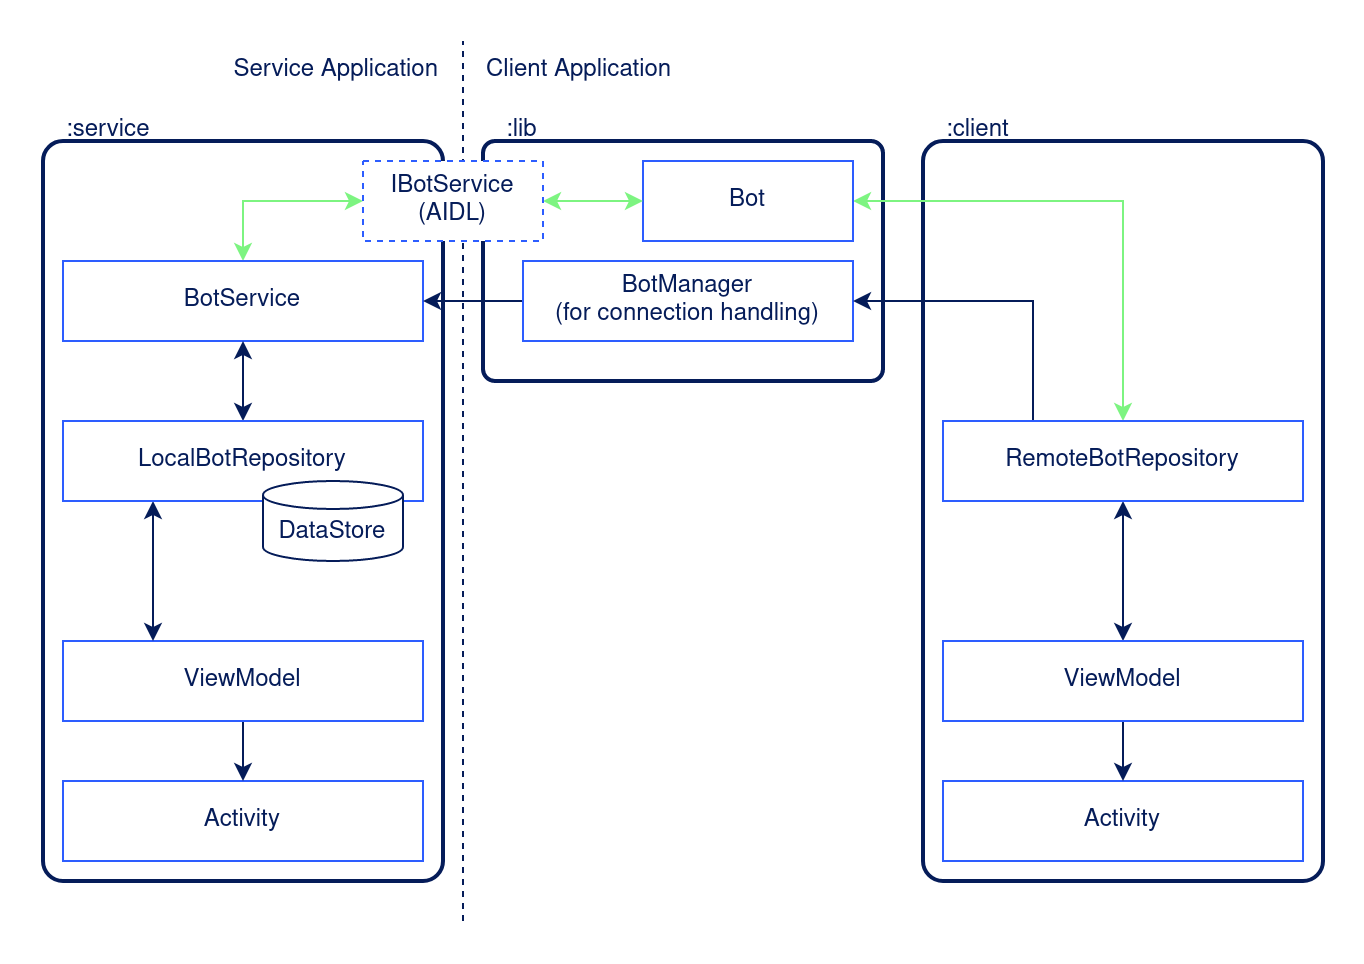

The diagram above was exported from draw.io. Its source (the exported page's mxGraphModel, read from the mxfile embedded in the PNG):
<mxGraphModel dx="1434" dy="712" grid="1" gridSize="10" guides="1" tooltips="1" connect="1" arrows="1" fold="1" page="1" pageScale="1" pageWidth="850" pageHeight="1100" math="0" shadow="0">
  <root>
    <mxCell id="0" />
    <mxCell id="1" parent="0" />
    <mxCell id="zTMfoyfOsL-y44qlvp93-1" value="" style="rounded=1;whiteSpace=wrap;html=1;fontColor=#051C59;strokeColor=#051C59;strokeWidth=2;arcSize=5;" vertex="1" parent="1">
      <mxGeometry x="50" y="70" width="200" height="370" as="geometry" />
    </mxCell>
    <mxCell id="zTMfoyfOsL-y44qlvp93-2" value="" style="rounded=1;whiteSpace=wrap;html=1;fontColor=#051C59;strokeColor=#051C59;strokeWidth=2;arcSize=5;" vertex="1" parent="1">
      <mxGeometry x="270" y="70" width="200" height="120" as="geometry" />
    </mxCell>
    <mxCell id="zTMfoyfOsL-y44qlvp93-3" value="" style="rounded=1;whiteSpace=wrap;html=1;fontColor=#051C59;strokeColor=#051C59;strokeWidth=2;arcSize=5;" vertex="1" parent="1">
      <mxGeometry x="490" y="70" width="200" height="370" as="geometry" />
    </mxCell>
    <mxCell id="zTMfoyfOsL-y44qlvp93-4" value=":service" style="text;html=1;strokeColor=none;fillColor=none;align=left;verticalAlign=middle;whiteSpace=wrap;rounded=0;fontColor=#051C59;" vertex="1" parent="1">
      <mxGeometry x="60" y="50" width="60" height="30" as="geometry" />
    </mxCell>
    <mxCell id="zTMfoyfOsL-y44qlvp93-5" value=":lib" style="text;html=1;strokeColor=none;fillColor=none;align=left;verticalAlign=middle;whiteSpace=wrap;rounded=0;fontColor=#051C59;" vertex="1" parent="1">
      <mxGeometry x="280" y="50" width="60" height="30" as="geometry" />
    </mxCell>
    <mxCell id="zTMfoyfOsL-y44qlvp93-6" value=":client" style="text;html=1;strokeColor=none;fillColor=none;align=left;verticalAlign=middle;whiteSpace=wrap;rounded=0;fontColor=#051C59;" vertex="1" parent="1">
      <mxGeometry x="500" y="50" width="60" height="30" as="geometry" />
    </mxCell>
    <mxCell id="zTMfoyfOsL-y44qlvp93-28" style="edgeStyle=orthogonalEdgeStyle;rounded=0;orthogonalLoop=1;jettySize=auto;html=1;exitX=0.5;exitY=0;exitDx=0;exitDy=0;entryX=0;entryY=0.5;entryDx=0;entryDy=0;startArrow=classic;startFill=1;strokeColor=#7DF481;fontColor=#7DF481;" edge="1" parent="1" source="zTMfoyfOsL-y44qlvp93-7" target="zTMfoyfOsL-y44qlvp93-26">
      <mxGeometry relative="1" as="geometry" />
    </mxCell>
    <mxCell id="zTMfoyfOsL-y44qlvp93-7" value="BotService" style="rounded=0;whiteSpace=wrap;html=1;strokeColor=#2d5dff;fontColor=#051C59;" vertex="1" parent="1">
      <mxGeometry x="60" y="130" width="180" height="40" as="geometry" />
    </mxCell>
    <mxCell id="zTMfoyfOsL-y44qlvp93-22" style="edgeStyle=orthogonalEdgeStyle;rounded=0;orthogonalLoop=1;jettySize=auto;html=1;exitX=1;exitY=0.5;exitDx=0;exitDy=0;entryX=0.5;entryY=0;entryDx=0;entryDy=0;startArrow=classic;startFill=1;strokeColor=#7DF481;fontColor=#7DF481;" edge="1" parent="1" source="zTMfoyfOsL-y44qlvp93-15" target="zTMfoyfOsL-y44qlvp93-18">
      <mxGeometry relative="1" as="geometry" />
    </mxCell>
    <mxCell id="zTMfoyfOsL-y44qlvp93-15" value="Bot" style="rounded=0;whiteSpace=wrap;html=1;strokeColor=#2d5dff;fontColor=#051C59;" vertex="1" parent="1">
      <mxGeometry x="350" y="80" width="105" height="40" as="geometry" />
    </mxCell>
    <mxCell id="zTMfoyfOsL-y44qlvp93-24" style="edgeStyle=orthogonalEdgeStyle;rounded=0;orthogonalLoop=1;jettySize=auto;html=1;exitX=0;exitY=0.5;exitDx=0;exitDy=0;entryX=1;entryY=0.5;entryDx=0;entryDy=0;strokeColor=#051C59;fontColor=#051C59;" edge="1" parent="1" source="zTMfoyfOsL-y44qlvp93-16" target="zTMfoyfOsL-y44qlvp93-7">
      <mxGeometry relative="1" as="geometry" />
    </mxCell>
    <mxCell id="zTMfoyfOsL-y44qlvp93-16" value="BotManager&lt;br&gt;(for connection handling)" style="rounded=0;whiteSpace=wrap;html=1;strokeColor=#2d5dff;fontColor=#051C59;" vertex="1" parent="1">
      <mxGeometry x="290" y="130" width="165" height="40" as="geometry" />
    </mxCell>
    <mxCell id="zTMfoyfOsL-y44qlvp93-23" style="edgeStyle=orthogonalEdgeStyle;rounded=0;orthogonalLoop=1;jettySize=auto;html=1;exitX=0.5;exitY=1;exitDx=0;exitDy=0;entryX=0.5;entryY=0;entryDx=0;entryDy=0;startArrow=classic;startFill=1;strokeColor=#051C59;fontColor=#051C59;" edge="1" parent="1" source="zTMfoyfOsL-y44qlvp93-18" target="zTMfoyfOsL-y44qlvp93-20">
      <mxGeometry relative="1" as="geometry" />
    </mxCell>
    <mxCell id="zTMfoyfOsL-y44qlvp93-41" style="edgeStyle=orthogonalEdgeStyle;rounded=0;orthogonalLoop=1;jettySize=auto;html=1;exitX=0.25;exitY=0;exitDx=0;exitDy=0;entryX=1;entryY=0.5;entryDx=0;entryDy=0;strokeColor=#051C59;fontColor=#051C59;" edge="1" parent="1" source="zTMfoyfOsL-y44qlvp93-18" target="zTMfoyfOsL-y44qlvp93-16">
      <mxGeometry relative="1" as="geometry" />
    </mxCell>
    <mxCell id="zTMfoyfOsL-y44qlvp93-18" value="RemoteBotRepository" style="rounded=0;whiteSpace=wrap;html=1;strokeColor=#2d5dff;fontColor=#051C59;" vertex="1" parent="1">
      <mxGeometry x="500" y="210" width="180" height="40" as="geometry" />
    </mxCell>
    <mxCell id="zTMfoyfOsL-y44qlvp93-19" value="Activity" style="rounded=0;whiteSpace=wrap;html=1;strokeColor=#2d5dff;fontColor=#051C59;" vertex="1" parent="1">
      <mxGeometry x="500" y="390" width="180" height="40" as="geometry" />
    </mxCell>
    <mxCell id="zTMfoyfOsL-y44qlvp93-33" style="edgeStyle=orthogonalEdgeStyle;rounded=0;orthogonalLoop=1;jettySize=auto;html=1;exitX=0.5;exitY=1;exitDx=0;exitDy=0;entryX=0.5;entryY=0;entryDx=0;entryDy=0;strokeColor=#051C59;fontColor=#051C59;" edge="1" parent="1" source="zTMfoyfOsL-y44qlvp93-20" target="zTMfoyfOsL-y44qlvp93-19">
      <mxGeometry relative="1" as="geometry" />
    </mxCell>
    <mxCell id="zTMfoyfOsL-y44qlvp93-20" value="ViewModel" style="rounded=0;whiteSpace=wrap;html=1;strokeColor=#2d5dff;fontColor=#051C59;" vertex="1" parent="1">
      <mxGeometry x="500" y="320" width="180" height="40" as="geometry" />
    </mxCell>
    <mxCell id="zTMfoyfOsL-y44qlvp93-27" style="edgeStyle=orthogonalEdgeStyle;rounded=0;orthogonalLoop=1;jettySize=auto;html=1;exitX=1;exitY=0.5;exitDx=0;exitDy=0;entryX=0;entryY=0.5;entryDx=0;entryDy=0;startArrow=classic;startFill=1;strokeColor=#7DF481;fontColor=#7DF481;" edge="1" parent="1" source="zTMfoyfOsL-y44qlvp93-26" target="zTMfoyfOsL-y44qlvp93-15">
      <mxGeometry relative="1" as="geometry" />
    </mxCell>
    <mxCell id="zTMfoyfOsL-y44qlvp93-29" value="Activity" style="rounded=0;whiteSpace=wrap;html=1;strokeColor=#2d5dff;fontColor=#051C59;" vertex="1" parent="1">
      <mxGeometry x="60" y="390" width="180" height="40" as="geometry" />
    </mxCell>
    <mxCell id="zTMfoyfOsL-y44qlvp93-38" style="edgeStyle=orthogonalEdgeStyle;rounded=0;orthogonalLoop=1;jettySize=auto;html=1;exitX=0.5;exitY=1;exitDx=0;exitDy=0;entryX=0.5;entryY=0;entryDx=0;entryDy=0;strokeColor=#051C59;fontColor=#051C59;" edge="1" parent="1" source="zTMfoyfOsL-y44qlvp93-30" target="zTMfoyfOsL-y44qlvp93-29">
      <mxGeometry relative="1" as="geometry" />
    </mxCell>
    <mxCell id="zTMfoyfOsL-y44qlvp93-30" value="ViewModel" style="rounded=0;whiteSpace=wrap;html=1;strokeColor=#2d5dff;fontColor=#051C59;" vertex="1" parent="1">
      <mxGeometry x="60" y="320" width="180" height="40" as="geometry" />
    </mxCell>
    <mxCell id="zTMfoyfOsL-y44qlvp93-36" style="edgeStyle=orthogonalEdgeStyle;rounded=0;orthogonalLoop=1;jettySize=auto;html=1;exitX=0.5;exitY=0;exitDx=0;exitDy=0;entryX=0.5;entryY=1;entryDx=0;entryDy=0;startArrow=classic;startFill=1;strokeColor=#051C59;fontColor=#051C59;" edge="1" parent="1" source="zTMfoyfOsL-y44qlvp93-34" target="zTMfoyfOsL-y44qlvp93-7">
      <mxGeometry relative="1" as="geometry" />
    </mxCell>
    <mxCell id="zTMfoyfOsL-y44qlvp93-37" style="edgeStyle=orthogonalEdgeStyle;rounded=0;orthogonalLoop=1;jettySize=auto;html=1;exitX=0.25;exitY=1;exitDx=0;exitDy=0;entryX=0.25;entryY=0;entryDx=0;entryDy=0;startArrow=classic;startFill=1;strokeColor=#051C59;fontColor=#051C59;" edge="1" parent="1" source="zTMfoyfOsL-y44qlvp93-34" target="zTMfoyfOsL-y44qlvp93-30">
      <mxGeometry relative="1" as="geometry" />
    </mxCell>
    <mxCell id="zTMfoyfOsL-y44qlvp93-34" value="LocalBotRepository" style="rounded=0;whiteSpace=wrap;html=1;strokeColor=#2d5dff;fontColor=#051C59;" vertex="1" parent="1">
      <mxGeometry x="60" y="210" width="180" height="40" as="geometry" />
    </mxCell>
    <mxCell id="zTMfoyfOsL-y44qlvp93-31" value="DataStore" style="shape=cylinder3;whiteSpace=wrap;html=1;boundedLbl=1;backgroundOutline=1;size=7;strokeColor=#051C59;fontColor=#051C59;" vertex="1" parent="1">
      <mxGeometry x="160" y="240" width="70" height="40" as="geometry" />
    </mxCell>
    <mxCell id="zTMfoyfOsL-y44qlvp93-42" value="" style="endArrow=none;dashed=1;html=1;rounded=0;strokeColor=#051C59;fontColor=#051C59;" edge="1" parent="1">
      <mxGeometry width="50" height="50" relative="1" as="geometry">
        <mxPoint x="260" y="460" as="sourcePoint" />
        <mxPoint x="260" y="20" as="targetPoint" />
      </mxGeometry>
    </mxCell>
    <mxCell id="zTMfoyfOsL-y44qlvp93-26" value="IBotService&lt;br&gt;(AIDL)" style="rounded=0;whiteSpace=wrap;html=1;dashed=1;strokeColor=#2d5dff;fontColor=#051C59;" vertex="1" parent="1">
      <mxGeometry x="210" y="80" width="90" height="40" as="geometry" />
    </mxCell>
    <mxCell id="zTMfoyfOsL-y44qlvp93-45" value="Client Application" style="text;html=1;strokeColor=none;fillColor=none;align=left;verticalAlign=middle;whiteSpace=wrap;rounded=0;fontColor=#051C59;" vertex="1" parent="1">
      <mxGeometry x="270" y="20" width="150" height="30" as="geometry" />
    </mxCell>
    <mxCell id="zTMfoyfOsL-y44qlvp93-47" value="Service Application" style="text;html=1;strokeColor=none;fillColor=none;align=right;verticalAlign=middle;whiteSpace=wrap;rounded=0;fontColor=#051C59;" vertex="1" parent="1">
      <mxGeometry x="100" y="20" width="150" height="30" as="geometry" />
    </mxCell>
  </root>
</mxGraphModel>